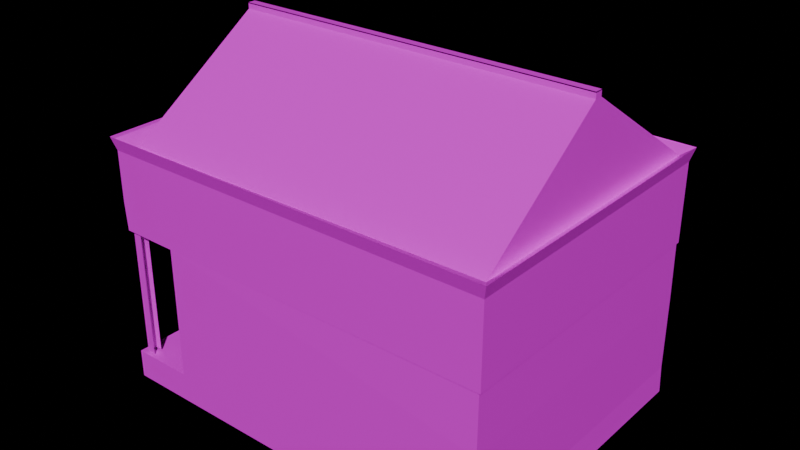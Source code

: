 # Source: SmallFarmhouseTentedRoof1.blend  (saved by Blender 4.1.24; exported with 4.5.12 LTS)
import bpy
from mathutils import Matrix  # noqa: F401  (used for matrix-valued properties, if any)

bpy.ops.wm.read_factory_settings(use_empty=True)
scene = bpy.context.scene
scene.name = 'Scene'

# ---- collections
col_collection = bpy.data.collections.new('Collection'); scene.collection.children.link(col_collection)

# ---- images (referenced by path relative to the original .blend; pixels are not part of the script)
import os
ASSET_DIR = os.environ.get("B2B_ASSET_DIR", "")  # directory of the original .blend (textures are referenced by path, not embedded)
HERE = os.path.dirname(os.path.abspath(__file__))  # packed textures are extracted next to this script under _unpacked/

def load_image(name, relpath, width, height, colorspace="sRGB"):
    """Load a texture the original file referenced (path relative to the .blend, or extracted next to this script)."""
    p = next((c for c in (os.path.join(HERE, relpath), os.path.join(ASSET_DIR, relpath)) if relpath and os.path.exists(c)), "")
    if p:
        img = bpy.data.images.load(p, check_existing=True)
        img.name = name
    else:  # same state as the original file: an image datablock whose file is absent (Cycles renders it pink)
        img = bpy.data.images.new(name, width, height)
        img.source = "FILE"
        img.filepath = "//" + (relpath or name)
    img.colorspace_settings.name = colorspace
    return img
img_rooftile1_png = load_image('RoofTile1.png', 'RoofTile1.png', 1024, 1024, 'sRGB')

# ---- materials (node trees are filled in below, after node groups)
mat_material_002 = bpy.data.materials.new('Material.002')
mat_material_002.use_transparent_shadow = False
mat_material_001 = bpy.data.materials.new('Material.001')
mat_material_001.use_transparent_shadow = False

# ---- material node trees
mat_material_002.use_nodes = True; mat_material_002.node_tree.nodes.clear()
_N = mat_material_002.node_tree.nodes; _L = mat_material_002.node_tree.links
n0 = _N.new('ShaderNodeBsdfPrincipled'); n0.name = 'Principled BSDF'; n0.location = (10, 300)
n1 = _N.new('ShaderNodeOutputMaterial'); n1.name = 'Material Output'; n1.location = (300, 300)
n2 = _N.new('ShaderNodeTexImage'); n2.name = 'Image Texture'; n2.location = (-280, 260)
n2.image = img_rooftile1_png
_L.new(n0.outputs[0], n1.inputs[0])
_L.new(n2.outputs[0], n0.inputs[0])
n1.is_active_output = True
mat_material_001.use_nodes = True; mat_material_001.node_tree.nodes.clear()
_N = mat_material_001.node_tree.nodes; _L = mat_material_001.node_tree.links
n0 = _N.new('ShaderNodeBsdfPrincipled'); n0.name = 'Principled BSDF'; n0.location = (10, 300)
n1 = _N.new('ShaderNodeOutputMaterial'); n1.name = 'Material Output'; n1.location = (300, 300)
n2 = _N.new('ShaderNodeTexImage'); n2.name = 'Image Texture'; n2.location = (-280, 260)
n2.image = img_rooftile1_png
_L.new(n0.outputs[0], n1.inputs[0])
_L.new(n2.outputs[0], n0.inputs[0])
n1.is_active_output = True

# ---- world
world_world = bpy.data.worlds.new('World'); scene.world = world_world
world_world.use_nodes = True; world_world.node_tree.nodes.clear()
_N = world_world.node_tree.nodes; _L = world_world.node_tree.links
n0 = _N.new('ShaderNodeOutputWorld'); n0.name = 'World Output'; n0.location = (300, 300)
n1 = _N.new('ShaderNodeAddShader'); n1.name = 'Add Shader'; n1.location = (110, 300)
_L.new(n1.outputs[0], n0.inputs[0])
n0.is_active_output = True
world_world.color = (0.05088, 0.05088, 0.05088)
world_world.use_sun_shadow = False
world_world.sun_shadow_jitter_overblur = 0.0

# ---- meshes
me_cube = bpy.data.meshes.new('Cube')
me_cube.from_pydata([(1.0, 1.0, -1.0), (1.0, -1.0, -1.0), (-1.0, 1.0, -1.0), (-1.0, -1.0, -1.0), (0.9432, 0.02677, 0.5125), (1.0, 1.0, -0.1521), (0.9432, -0.02677, 0.5125), (1.0, -1.0, -0.1521), (-1.236, 0.02677, 0.5125), (-1.236, -0.02677, 0.5125), (-1.006, 1.0, -0.4919), (0.9938, 1.0, -0.4919), (0.9919, -1.0, -0.4866), (-1.008, -1.0, -0.4866), (0.9938, 1.0, -0.7486), (0.9919, -1.0, -0.7433), (-1.008, -1.0, -0.7433), (-1.006, 1.0, -0.7486), (-1.003, 1.002, -0.2809), (0.9923, 0.9928, -0.2802), (0.9892, -0.9943, -0.2779), (-1.008, -1.0, -0.2806), (0.9938, 1.0, -0.5424), (0.9919, -1.0, -0.5371), (-1.008, -1.0, -0.5371), (-1.312, 1.0, -0.2804), (1.0, 1.0, -0.2804), (1.0, -1.0, -0.2804), (-1.312, -1.0, -0.2804), (0.9938, 1.0, -0.6203), (0.9919, -1.0, -0.615), (-1.008, -1.0, -0.615), (0.9938, 1.0, -0.877), (0.9919, -1.0, -0.8717), (-1.008, -1.0, -0.8717), (-1.006, 1.0, -0.877), (-1.238, -0.9407, 0.1041), (-1.238, 0.9407, 0.1041), (0.9676, -0.9407, 0.1041), (0.9676, 0.9407, 0.1041), (-1.382, 1.0, -1.0), (-1.382, -1.0, -1.0), (-1.382, -1.0, -0.8717), (-1.382, 1.0, -0.8717), (0.9676, -0.9407, 0.1041), (0.9676, 0.9407, 0.1041), (-1.265, 0.9407, 0.08604), (-1.265, -0.9407, 0.08604), (-1.347, -1.025, 0.1298), (-1.324, -1.0, 0.07051), (1.0, -1.0, 0.07051), (1.0, 1.0, 0.07051), (-1.347, 1.025, 0.1298), (-1.324, 1.0, 0.07051), (1.022, -1.025, 0.1298), (1.022, 1.025, 0.1298), (-1.365, 1.0, -0.152), (-1.365, -1.0, -0.152), (-1.353, 1.0, -0.2804), (-1.353, -1.0, -0.2804), (-1.306, -0.9407, 0.08608), (-1.387, -1.025, 0.1298), (-1.365, -1.0, 0.07055), (-1.387, 1.025, 0.1298), (-1.365, 1.0, 0.07055), (-1.306, 0.9407, 0.08608), (-1.0, 1.0, -0.615), (-1.0, 1.0, -0.4866), (-1.0, -1.0, -0.5371), (-1.0, -1.0, -0.4866), (-1.0, -1.0, -0.615), (-1.0, -1.0, -0.7433), (-1.0, 1.0, -0.8717), (-1.0, 1.0, -0.7433), (-1.0, 1.0, -0.5371), (-0.9969, 1.002, -0.2756), (-1.0, -1.0, -0.2806), (-1.0, -1.0, -0.8717), (-1.018, -0.192, -0.8639), (-1.018, -0.192, -0.4595), (-1.018, 0.1776, -0.8639), (-1.018, 0.1776, -0.4595), (-0.7961, -0.192, -0.8639), (-0.7961, -0.192, -0.4595), (-0.7961, 0.1776, -0.8639), (-0.7961, 0.1776, -0.4595), (0.9432, -0.02677, 0.5391), (-1.236, -0.02677, 0.5391), (-1.236, 0.02677, 0.5391), (0.9432, 0.02677, 0.5391), (0.9432, -0.02677, 0.5353), (-1.236, -0.02677, 0.5353), (-1.236, 0.02677, 0.5353), (0.9432, 0.02677, 0.5353), (0.9432, -0.02677, 0.5391), (-1.236, -0.02677, 0.5391), (-1.236, 0.02677, 0.5391), (0.9432, 0.02677, 0.5391)], [], [(10, 18, 19, 22, 11, 29, 14, 32, 35, 17), (2, 0, 1, 3), (6, 4, 89, 86), (59, 57, 62, 64, 56, 58), (52, 55, 51, 53, 64, 63), (44, 47, 48, 54), (54, 48, 61, 62, 49, 50), (30, 12, 23, 20, 21, 24, 13, 31, 16, 34, 33, 15), (29, 11, 22, 19, 20, 23, 12, 30, 15, 33, 32, 14), (21, 28, 25, 18), (2, 35, 32, 0), (0, 32, 33, 1), (2, 3, 41, 40), (1, 33, 34, 3), (8, 37, 36, 9), (9, 36, 38, 6), (41, 42, 43, 40), (35, 2, 40, 43), (3, 34, 42, 41), (34, 35, 43, 42), (37, 39, 45, 46), (36, 37, 46, 47), (38, 36, 47, 44), (21, 18, 75, 76), (39, 37, 8, 4), (55, 54, 50, 51), (25, 28, 59, 58), (45, 44, 54, 55), (46, 45, 55, 52), (49, 62, 57, 59, 28, 27, 7, 50), (61, 63, 64, 62), (46, 52, 63, 65), (48, 47, 60, 61), (47, 46, 52, 63, 61, 48), (25, 58, 56, 64, 53, 51, 5, 26), (26, 5, 51, 50, 7, 27), (70, 69, 68, 76, 75, 74, 67, 66, 73, 72, 77, 71), (35, 34, 77, 72), (78, 79, 81, 80), (80, 81, 85, 84), (84, 85, 83, 82), (82, 83, 79, 78), (80, 84, 82, 78), (85, 81, 79, 83), (6, 38, 44, 45, 39, 4), (89, 88, 92, 93), (4, 8, 88, 89), (8, 9, 87, 88), (9, 6, 86, 87), (90, 93, 97, 94), (87, 86, 90, 91), (86, 89, 93, 90), (88, 87, 91, 92), (97, 96, 95, 94), (92, 91, 95, 96), (93, 92, 96, 97), (91, 90, 94, 95)])
_uv = me_cube.uv_layers.new(name='UVMap')
_uv.uv.foreach_set('vector', [0.4918, 0.9336, 0.7379, 0.9373, 0.7379, 0.992, 0.6148, 0.9901, 0.4918, 0.9883, 0.3687, 0.9864, 0.2456, 0.9845, 0.1225, 0.9826, 0.1225, 0.9279, 0.2456, 0.9298, 0.04929, -0.01106, 0.2993, -0.01106, 0.2993, 0.2389, 0.04929, 0.2389, 0.4612, 0.4481, 0.4612, 0.4414, 0.4612, 0.4414, 0.4612, 0.4481, 0.8629, -0.001878, 0.9841, 0.0, 0.9841, 0.0, 0.9841, 0.04718, 0.9841, 0.04718, 0.8629, 0.04531, 0.956, 0.05907, 0.02247, 0.01674, -0.005982, -0.01079, 0.9877, 0.03428, 0.9877, 0.03428, 0.956, 0.05907, 0.02952, 0.9644, 0.9278, 0.9856, 0.9278, 0.9856, 0.02952, 0.9644, 0.02952, 0.9644, 0.9278, 0.9856, 0.9278, 0.9856, 0.9576, 1.02, 0.9576, 1.02, 0.00153, 0.9979, 0.05506, 0.7049, 0.0711, 0.7049, 0.08714, 0.7049, 0.1032, 0.7049, 0.1107, 0.9624, 0.09466, 0.9624, 0.07861, 0.9624, 0.06257, 0.9624, 0.04653, 0.9624, 0.03048, 0.9624, 0.02297, 0.7049, 0.03901, 0.7049, 0.05655, 0.08619, 0.07228, 0.08619, 0.08801, 0.08619, 0.1037, 0.08619, 0.1111, 0.9396, 0.09538, 0.9396, 0.07965, 0.9396, 0.06391, 0.9396, 0.04818, 0.9396, 0.03245, 0.9396, 0.02508, 0.08619, 0.04081, 0.08619, 0.7417, -0.003756, 0.8629, -0.001878, 0.8629, 0.04531, 0.7417, 0.04343, -0.0005842, 0.9261, 0.1225, 0.9279, 0.1225, 0.9826, -0.0005842, 0.9807, 0.009345, 0.08619, 0.02508, 0.08619, 0.03245, 0.9396, 0.01671, 0.9396, 0.04929, -0.01106, 0.04929, 0.2389, 0.04929, 0.2389, 0.04929, -0.01106, 0.006927, 0.7049, 0.02297, 0.7049, 0.03048, 0.9624, 0.01444, 0.9624, 0.4711, 0.4478, 0.9066, 0.05907, 0.8855, 0.9574, 0.4711, 0.4545, 0.8393, 0.5253, 0.9101, 0.7155, 0.7708, 0.7191, 0.8383, 0.5253, 0.01444, -0.01502, 0.1356, -0.01315, 0.1356, 0.03404, 0.01444, 0.03216, 0.1225, 0.9279, -0.0005842, 0.9261, -0.0005842, 0.9261, 0.1225, 0.9279, 0.01444, 0.9624, 0.03048, 0.9624, 0.03048, 0.9624, 0.01444, 0.9624, 0.9598, 0.5224, 0.9598, 0.5696, 0.9598, 0.5696, 0.9598, 0.5224, 0.956, 0.05907, 0.02247, 0.01674, 0.02247, 0.01674, 0.956, 0.05907, 0.8855, 0.9574, 0.9066, 0.05907, 0.9066, 0.05907, 0.8855, 0.9574, 0.02952, 0.9644, 0.9278, 0.9856, 0.9278, 0.9856, 0.02952, 0.9644, 0.7417, -0.003756, 0.7417, 0.04343, 0.7417, 0.04343, 0.7417, -0.003756, 0.7697, 0.3685, 0.9145, 0.3762, 0.8393, 0.5229, 0.8383, 0.5229, 0.006982, 0.02379, 0.02815, 0.9715, 6.376e-05, 1.005, -0.02247, -0.003283, 0.8629, 0.04531, 0.8629, -0.001878, 0.8629, -0.001878, 0.8629, 0.04531, 0.006982, 0.02379, 0.02815, 0.9715, 0.02815, 0.9715, 0.006982, 0.02379, 0.956, 0.05907, 0.02247, 0.01674, 0.02247, 0.01674, 0.956, 0.05907, 0.1428, 0.9624, 0.1428, 0.9624, 0.1428, 0.9624, 0.1267, 0.9624, 0.1267, 0.9624, 0.1192, 0.7049, 0.1353, 0.7049, 0.1353, 0.7049, 0.8855, 0.9574, 0.9066, 0.05907, 0.9351, 0.03428, 0.9126, 0.9904, 0.9066, 0.05907, 0.9066, 0.05907, 0.9066, 0.05907, 0.9066, 0.05907, 0.8855, 0.9574, 0.8855, 0.9574, 0.8855, 0.9574, 0.8855, 0.9574, 0.8855, 0.9574, 0.9066, 0.05907, 0.9066, 0.05907, 0.9066, 0.05907, 0.8855, 0.9574, 0.8855, 0.9574, 0.861, 0.9392, 0.861, 0.9392, 0.9841, 0.9411, 0.9841, 0.9411, 0.9841, 0.9411, 0.9841, 0.9958, 0.9841, 0.9958, 0.861, 0.9939, 0.1195, 0.08619, 0.1352, 0.08619, 0.1352, 0.08619, 0.1426, 0.9396, 0.1426, 0.9396, 0.1268, 0.9396, 0.1945, 0.5573, 0.2031, 0.4361, 0.1925, 0.3148, 0.1819, 0.1936, 0.8824, 0.1926, 0.893, 0.3138, 0.9036, 0.4351, 0.895, 0.5563, 0.9056, 0.6775, 0.8745, 0.7987, 0.174, 0.7997, 0.2051, 0.6785, 0.9598, 0.5696, 0.9598, 0.5224, 0.9598, 0.5224, 0.9598, 0.5696, 0.375, 0.0, 0.625, 0.0, 0.625, 0.9694, 0.375, 0.9694, 0.375, 0.25, 0.625, 0.25, 0.625, 0.5, 0.375, 0.5, 0.375, 0.5, 0.625, 0.5, 0.625, 0.75, 0.375, 0.75, 0.375, 0.75, 0.625, 0.75, 0.625, 1.0, 0.375, 1.0, 0.125, 0.5, 0.375, 0.5, 0.375, 0.75, 0.125, 0.75, 0.625, 0.5, 0.875, 0.5, 0.875, 0.75, 0.625, 0.75, 0.4612, 0.4481, 0.02952, 0.9644, 0.02815, 0.9715, 0.02247, 0.01674, 0.02247, 0.01674, 0.4612, 0.4414, 0.4644, 0.4478, 0.4711, 0.4478, 0.4711, 0.4478, 0.4644, 0.4478, 0.4644, 0.4478, 0.4711, 0.4478, 0.4711, 0.4478, 0.4644, 0.4478, 0.4711, 0.4478, 0.4711, 0.4545, 0.4711, 0.4545, 0.4711, 0.4478, 0.4711, 0.4545, 0.4644, 0.4545, 0.4644, 0.4545, 0.4711, 0.4545, 0.4612, 0.4481, 0.4612, 0.4414, 0.4612, 0.4414, 0.4612, 0.4481, 0.4711, 0.4545, 0.4644, 0.4545, 0.4644, 0.4545, 0.4711, 0.4545, 0.4612, 0.4481, 0.4612, 0.4414, 0.4612, 0.4414, 0.4612, 0.4481, 0.4711, 0.4478, 0.4711, 0.4545, 0.4711, 0.4545, 0.4711, 0.4478, 0.4612, 0.4414, 0.4679, 0.4414, 0.4679, 0.4481, 0.4612, 0.4481, 0.4711, 0.4478, 0.4711, 0.4545, 0.4711, 0.4545, 0.4711, 0.4478, 0.4644, 0.4478, 0.4711, 0.4478, 0.4711, 0.4478, 0.4644, 0.4478, 0.4711, 0.4545, 0.4644, 0.4545, 0.4644, 0.4545, 0.4711, 0.4545])
me_cube.materials.append(mat_material_002)
me_cube.use_mirror_vertex_groups = False
me_cube.update()
me_cube_001 = bpy.data.meshes.new('Cube.001')
me_cube_001.from_pydata([(-11.85, -9.369, -10.51), (-11.85, -9.369, -2.741), (-11.85, -8.926, -10.51), (-11.85, -8.926, -2.741), (-11.37, -9.369, -10.51), (-11.37, -9.369, -2.741), (-11.37, -8.926, -10.51), (-11.37, -8.926, -2.741), (-12.01, -24.66, -10.37), (-12.01, -24.66, -2.607), (-12.01, -24.22, -10.37), (-12.01, -24.22, -2.607), (-11.53, -24.66, -10.37), (-11.53, -24.66, -2.607), (-11.53, -24.22, -10.27), (-11.53, -24.22, -2.502), (-12.05, -20.32, -10.45), (-12.05, -20.32, -2.686), (-12.05, -19.87, -10.45), (-12.05, -19.87, -2.686), (-11.57, -20.32, -10.45), (-11.57, -20.32, -2.686), (-11.57, -19.87, -10.45), (-11.57, -19.87, -2.686), (-11.9, -13.69, -10.63), (-11.9, -13.69, -2.861), (-11.9, -13.25, -10.63), (-11.9, -13.25, -2.861), (-11.42, -13.69, -10.63), (-11.42, -13.69, -2.861), (-11.42, -13.25, -10.63), (-11.42, -13.25, -2.861)], [], [(0, 1, 3, 2), (2, 3, 7, 6), (6, 7, 5, 4), (4, 5, 1, 0), (2, 6, 4, 0), (7, 3, 1, 5), (8, 9, 11, 10), (10, 11, 15, 14), (12, 13, 9, 8), (16, 17, 19, 18), (18, 19, 23, 22), (20, 21, 17, 16), (24, 25, 27, 26), (26, 27, 31, 30), (28, 29, 25, 24)])
_uv = me_cube_001.uv_layers.new(name='UVMap')
_uv.uv.foreach_set('vector', [0.375, 0.0, 0.625, 0.0, 0.625, 0.25, 0.375, 0.25, 0.6524, 0.12, 0.9024, 0.12, 0.9024, 0.37, 0.6524, 0.37, 0.6524, 0.37, 0.9024, 0.37, 0.9024, 0.62, 0.6524, 0.62, 0.6524, 0.62, 0.9024, 0.62, 0.9024, 0.87, 0.6524, 0.87, 0.125, 0.5, 0.375, 0.5, 0.375, 0.75, 0.125, 0.75, 0.625, 0.5, 0.875, 0.5, 0.875, 0.75, 0.625, 0.75, 0.375, 0.0, 0.625, 0.0, 0.625, 0.25, 0.375, 0.25, 0.6524, 0.12, 0.9024, 0.12, 0.9024, 0.37, 0.6524, 0.37, 0.6524, 0.62, 0.9024, 0.62, 0.9024, 0.87, 0.6524, 0.87, 0.375, 0.0, 0.625, 0.0, 0.625, 0.25, 0.375, 0.25, 0.6524, 0.12, 0.9024, 0.12, 0.9024, 0.37, 0.6524, 0.37, 0.6524, 0.62, 0.9024, 0.62, 0.9024, 0.87, 0.6524, 0.87, 0.375, 0.0, 0.625, 0.0, 0.625, 0.25, 0.375, 0.25, 0.6524, 0.12, 0.9024, 0.12, 0.9024, 0.37, 0.6524, 0.37, 0.6524, 0.62, 0.9024, 0.62, 0.9024, 0.87, 0.6524, 0.87])
me_cube_001.materials.append(mat_material_001)
me_cube_001.update()

# ---- objects
ob_house = bpy.data.objects.new('House', me_cube)
ob_column = bpy.data.objects.new('Column', me_cube_001)

# ---- transforms, parenting, visibility, modifiers, constraints
ob_house.location = (0.0, 0.0, 0.0)
ob_house.scale = (9.0, 8.0, 12.0)
ob_house.lock_rotations_4d = False
ob_house.empty_display_type = 'ARROWS'
ob_house.lineart.crease_threshold = 0.0
_vg = ob_house.vertex_groups.new(name='Group')
ob_column.location = (0.0, 16.83, 0.0)

# ---- collection membership
col_collection.objects.link(ob_house)
col_collection.objects.link(ob_column)

# ---- scene / render settings (as saved in the file)
scene.frame_start = 1; scene.frame_end = 250; scene.frame_set(4)
scene.render.engine = 'BLENDER_EEVEE_NEXT'
scene.cycles.sampling_pattern = 'TABULATED_SOBOL'
scene.eevee.ray_tracing_options.trace_max_roughness = 0.0
bpy.context.view_layer.update()

# ---- added for rendering (the .blend has no active camera and no usable light): camera, sun
cam_auto = bpy.data.cameras.new('AutoCamera')
cam_auto.lens = 50.0
cam_auto.sensor_width = 36.0
cam_auto.clip_end = 1000.0
ob_auto_camera = bpy.data.objects.new('AutoCamera', cam_auto)
scene.collection.objects.link(ob_auto_camera)
ob_auto_camera.location = (28.7708, -36.4967, 21.5659)
ob_auto_camera.rotation_euler = (1.09748, -7.21219e-08, 0.694738)
scene.camera = ob_auto_camera
light_auto_sun = bpy.data.lights.new('AutoSun', 'SUN')
light_auto_sun.energy = 3.0
light_auto_sun.angle = 0.0523599
ob_auto_sun = bpy.data.objects.new('AutoSun', light_auto_sun)
scene.collection.objects.link(ob_auto_sun)
ob_auto_sun.rotation_euler = (0.872665, 0.174533, 0.523599)
bpy.context.view_layer.update()
